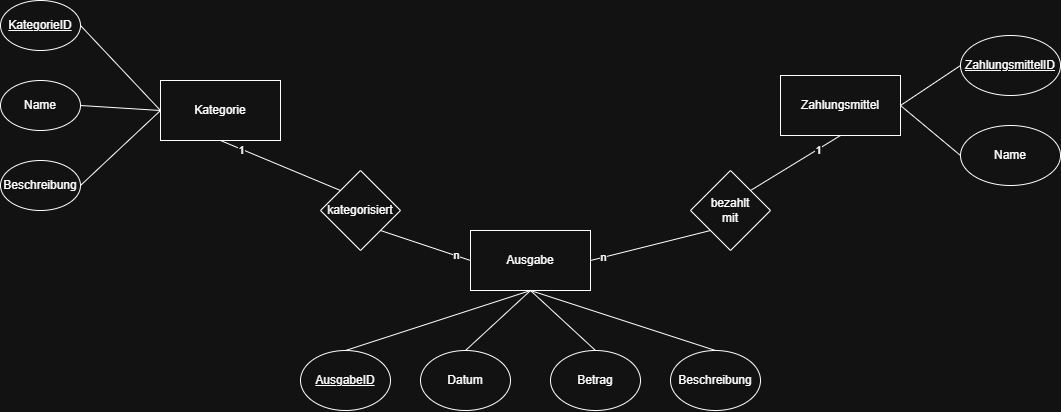

The diagram above was exported from draw.io. Its source (the exported page's mxGraphModel, read from the mxfile embedded in the PNG):
<mxGraphModel dx="1950" dy="711" grid="1" gridSize="10" guides="1" tooltips="1" connect="1" arrows="1" fold="1" page="1" pageScale="1" pageWidth="827" pageHeight="1169" math="0" shadow="0">
  <root>
    <mxCell id="0" />
    <mxCell id="1" parent="0" />
    <mxCell id="_yWwkSRnLZLmTtCNzPgA-27" parent="1" style="rounded=0;whiteSpace=wrap;html=1;" value="Kategorie" vertex="1">
      <mxGeometry height="60" width="120" x="10" y="130" as="geometry" />
    </mxCell>
    <mxCell id="_yWwkSRnLZLmTtCNzPgA-28" parent="1" style="rounded=0;whiteSpace=wrap;html=1;" value="Zahlungsmittel" vertex="1">
      <mxGeometry height="60" width="120" x="630" y="125" as="geometry" />
    </mxCell>
    <mxCell id="_yWwkSRnLZLmTtCNzPgA-29" parent="1" style="rounded=0;whiteSpace=wrap;html=1;" value="Ausgabe" vertex="1">
      <mxGeometry height="60" width="120" x="320" y="280" as="geometry" />
    </mxCell>
    <mxCell id="_yWwkSRnLZLmTtCNzPgA-30" parent="1" style="ellipse;whiteSpace=wrap;html=1;" value="&lt;u&gt;KategorieID&lt;/u&gt;" vertex="1">
      <mxGeometry height="50" width="80" x="-150" y="50" as="geometry" />
    </mxCell>
    <mxCell id="_yWwkSRnLZLmTtCNzPgA-32" parent="1" style="ellipse;whiteSpace=wrap;html=1;" value="Name" vertex="1">
      <mxGeometry height="50" width="80" x="-150" y="130" as="geometry" />
    </mxCell>
    <mxCell id="_yWwkSRnLZLmTtCNzPgA-33" parent="1" style="ellipse;whiteSpace=wrap;html=1;" value="Beschreibung" vertex="1">
      <mxGeometry height="50" width="80" x="-150" y="210" as="geometry" />
    </mxCell>
    <mxCell id="_yWwkSRnLZLmTtCNzPgA-35" edge="1" parent="1" source="_yWwkSRnLZLmTtCNzPgA-30" style="endArrow=none;html=1;rounded=0;exitX=1;exitY=0.5;exitDx=0;exitDy=0;entryX=0;entryY=0.5;entryDx=0;entryDy=0;" target="_yWwkSRnLZLmTtCNzPgA-27" value="">
      <mxGeometry height="50" relative="1" width="50" as="geometry">
        <mxPoint y="200" as="sourcePoint" />
        <mxPoint x="50" y="150" as="targetPoint" />
      </mxGeometry>
    </mxCell>
    <mxCell id="_yWwkSRnLZLmTtCNzPgA-36" edge="1" parent="1" source="_yWwkSRnLZLmTtCNzPgA-32" style="endArrow=none;html=1;rounded=0;exitX=1;exitY=0.5;exitDx=0;exitDy=0;entryX=0;entryY=0.5;entryDx=0;entryDy=0;" target="_yWwkSRnLZLmTtCNzPgA-27" value="">
      <mxGeometry height="50" relative="1" width="50" as="geometry">
        <mxPoint y="200" as="sourcePoint" />
        <mxPoint x="50" y="150" as="targetPoint" />
      </mxGeometry>
    </mxCell>
    <mxCell id="_yWwkSRnLZLmTtCNzPgA-37" edge="1" parent="1" source="_yWwkSRnLZLmTtCNzPgA-33" style="endArrow=none;html=1;rounded=0;exitX=1;exitY=0.5;exitDx=0;exitDy=0;entryX=0;entryY=0.5;entryDx=0;entryDy=0;" target="_yWwkSRnLZLmTtCNzPgA-27" value="">
      <mxGeometry height="50" relative="1" width="50" as="geometry">
        <mxPoint y="200" as="sourcePoint" />
        <mxPoint x="50" y="150" as="targetPoint" />
      </mxGeometry>
    </mxCell>
    <mxCell id="_yWwkSRnLZLmTtCNzPgA-38" parent="1" style="ellipse;whiteSpace=wrap;html=1;" value="&lt;u&gt;ZahlungsmittelID&lt;/u&gt;" vertex="1">
      <mxGeometry height="60" width="100" x="810" y="85" as="geometry" />
    </mxCell>
    <mxCell id="_yWwkSRnLZLmTtCNzPgA-39" parent="1" style="ellipse;whiteSpace=wrap;html=1;" value="Name" vertex="1">
      <mxGeometry height="60" width="100" x="810" y="175" as="geometry" />
    </mxCell>
    <mxCell id="_yWwkSRnLZLmTtCNzPgA-40" edge="1" parent="1" source="_yWwkSRnLZLmTtCNzPgA-28" style="endArrow=none;html=1;rounded=0;exitX=1;exitY=0.5;exitDx=0;exitDy=0;entryX=0;entryY=0.5;entryDx=0;entryDy=0;" target="_yWwkSRnLZLmTtCNzPgA-38" value="">
      <mxGeometry height="50" relative="1" width="50" as="geometry">
        <mxPoint x="860" y="215" as="sourcePoint" />
        <mxPoint x="910" y="165" as="targetPoint" />
      </mxGeometry>
    </mxCell>
    <mxCell id="_yWwkSRnLZLmTtCNzPgA-41" edge="1" parent="1" source="_yWwkSRnLZLmTtCNzPgA-28" style="endArrow=none;html=1;rounded=0;exitX=1;exitY=0.5;exitDx=0;exitDy=0;entryX=0;entryY=0.5;entryDx=0;entryDy=0;" target="_yWwkSRnLZLmTtCNzPgA-39" value="">
      <mxGeometry height="50" relative="1" width="50" as="geometry">
        <mxPoint x="860" y="215" as="sourcePoint" />
        <mxPoint x="910" y="165" as="targetPoint" />
      </mxGeometry>
    </mxCell>
    <mxCell id="_yWwkSRnLZLmTtCNzPgA-42" parent="1" style="ellipse;whiteSpace=wrap;html=1;" value="&lt;u&gt;AusgabeID&lt;/u&gt;" vertex="1">
      <mxGeometry height="60" width="90" x="150" y="400" as="geometry" />
    </mxCell>
    <mxCell id="_yWwkSRnLZLmTtCNzPgA-43" parent="1" style="ellipse;whiteSpace=wrap;html=1;" value="Datum" vertex="1">
      <mxGeometry height="60" width="90" x="270" y="400" as="geometry" />
    </mxCell>
    <mxCell id="_yWwkSRnLZLmTtCNzPgA-44" parent="1" style="ellipse;whiteSpace=wrap;html=1;" value="Beschreibung" vertex="1">
      <mxGeometry height="60" width="90" x="520" y="400" as="geometry" />
    </mxCell>
    <mxCell id="_yWwkSRnLZLmTtCNzPgA-45" parent="1" style="ellipse;whiteSpace=wrap;html=1;" value="Betrag" vertex="1">
      <mxGeometry height="60" width="90" x="400" y="400" as="geometry" />
    </mxCell>
    <mxCell id="_yWwkSRnLZLmTtCNzPgA-46" edge="1" parent="1" source="_yWwkSRnLZLmTtCNzPgA-42" style="endArrow=none;html=1;rounded=0;exitX=0.5;exitY=0;exitDx=0;exitDy=0;entryX=0.5;entryY=1;entryDx=0;entryDy=0;" target="_yWwkSRnLZLmTtCNzPgA-29" value="">
      <mxGeometry height="50" relative="1" width="50" as="geometry">
        <mxPoint x="410" y="450" as="sourcePoint" />
        <mxPoint x="460" y="400" as="targetPoint" />
      </mxGeometry>
    </mxCell>
    <mxCell id="_yWwkSRnLZLmTtCNzPgA-47" edge="1" parent="1" source="_yWwkSRnLZLmTtCNzPgA-43" style="endArrow=none;html=1;rounded=0;exitX=0.5;exitY=0;exitDx=0;exitDy=0;entryX=0.5;entryY=1;entryDx=0;entryDy=0;" target="_yWwkSRnLZLmTtCNzPgA-29" value="">
      <mxGeometry height="50" relative="1" width="50" as="geometry">
        <mxPoint x="410" y="450" as="sourcePoint" />
        <mxPoint x="460" y="400" as="targetPoint" />
      </mxGeometry>
    </mxCell>
    <mxCell id="_yWwkSRnLZLmTtCNzPgA-48" edge="1" parent="1" source="_yWwkSRnLZLmTtCNzPgA-29" style="endArrow=none;html=1;rounded=0;exitX=0.5;exitY=1;exitDx=0;exitDy=0;entryX=0.5;entryY=0;entryDx=0;entryDy=0;" target="_yWwkSRnLZLmTtCNzPgA-45" value="">
      <mxGeometry height="50" relative="1" width="50" as="geometry">
        <mxPoint x="410" y="450" as="sourcePoint" />
        <mxPoint x="460" y="400" as="targetPoint" />
      </mxGeometry>
    </mxCell>
    <mxCell id="_yWwkSRnLZLmTtCNzPgA-49" edge="1" parent="1" source="_yWwkSRnLZLmTtCNzPgA-29" style="endArrow=none;html=1;rounded=0;exitX=0.5;exitY=1;exitDx=0;exitDy=0;entryX=0.5;entryY=0;entryDx=0;entryDy=0;" target="_yWwkSRnLZLmTtCNzPgA-44" value="">
      <mxGeometry height="50" relative="1" width="50" as="geometry">
        <mxPoint x="410" y="450" as="sourcePoint" />
        <mxPoint x="460" y="400" as="targetPoint" />
      </mxGeometry>
    </mxCell>
    <mxCell id="_yWwkSRnLZLmTtCNzPgA-50" parent="1" style="rhombus;whiteSpace=wrap;html=1;" value="kategorisiert" vertex="1">
      <mxGeometry height="80" width="80" x="170" y="220" as="geometry" />
    </mxCell>
    <mxCell id="_yWwkSRnLZLmTtCNzPgA-51" parent="1" style="rhombus;whiteSpace=wrap;html=1;" value="bezahlt&lt;div&gt;mit&lt;/div&gt;" vertex="1">
      <mxGeometry height="80" width="80" x="540" y="220" as="geometry" />
    </mxCell>
    <mxCell id="_yWwkSRnLZLmTtCNzPgA-52" edge="1" parent="1" source="_yWwkSRnLZLmTtCNzPgA-29" style="endArrow=none;html=1;rounded=0;exitX=1;exitY=0.5;exitDx=0;exitDy=0;entryX=0;entryY=1;entryDx=0;entryDy=0;" target="_yWwkSRnLZLmTtCNzPgA-51" value="">
      <mxGeometry height="50" relative="1" width="50" as="geometry">
        <mxPoint x="500" y="320" as="sourcePoint" />
        <mxPoint x="520" y="320" as="targetPoint" />
      </mxGeometry>
    </mxCell>
    <mxCell id="_yWwkSRnLZLmTtCNzPgA-55" connectable="0" parent="_yWwkSRnLZLmTtCNzPgA-52" style="edgeLabel;html=1;align=center;verticalAlign=middle;resizable=0;points=[];" value="n" vertex="1">
      <mxGeometry relative="1" x="-0.782" y="1" as="geometry">
        <mxPoint as="offset" />
      </mxGeometry>
    </mxCell>
    <mxCell id="_yWwkSRnLZLmTtCNzPgA-53" edge="1" parent="1" source="_yWwkSRnLZLmTtCNzPgA-28" style="endArrow=none;html=1;rounded=0;exitX=0.5;exitY=1;exitDx=0;exitDy=0;entryX=1;entryY=0;entryDx=0;entryDy=0;" target="_yWwkSRnLZLmTtCNzPgA-51" value="">
      <mxGeometry height="50" relative="1" width="50" as="geometry">
        <mxPoint x="500" y="320" as="sourcePoint" />
        <mxPoint x="550" y="270" as="targetPoint" />
      </mxGeometry>
    </mxCell>
    <mxCell id="_yWwkSRnLZLmTtCNzPgA-54" connectable="0" parent="_yWwkSRnLZLmTtCNzPgA-53" style="edgeLabel;html=1;align=center;verticalAlign=middle;resizable=0;points=[];" value="1" vertex="1">
      <mxGeometry relative="1" x="-0.4745" as="geometry">
        <mxPoint as="offset" />
      </mxGeometry>
    </mxCell>
    <mxCell id="_yWwkSRnLZLmTtCNzPgA-56" edge="1" parent="1" source="_yWwkSRnLZLmTtCNzPgA-27" style="endArrow=none;html=1;rounded=0;exitX=0.5;exitY=1;exitDx=0;exitDy=0;entryX=0;entryY=0;entryDx=0;entryDy=0;" target="_yWwkSRnLZLmTtCNzPgA-50" value="">
      <mxGeometry height="50" relative="1" width="50" as="geometry">
        <mxPoint x="200" y="270" as="sourcePoint" />
        <mxPoint x="250" y="220" as="targetPoint" />
      </mxGeometry>
    </mxCell>
    <mxCell id="_yWwkSRnLZLmTtCNzPgA-58" connectable="0" parent="_yWwkSRnLZLmTtCNzPgA-56" style="edgeLabel;html=1;align=center;verticalAlign=middle;resizable=0;points=[];" value="1" vertex="1">
      <mxGeometry relative="1" x="-0.6464" y="-1" as="geometry">
        <mxPoint as="offset" />
      </mxGeometry>
    </mxCell>
    <mxCell id="_yWwkSRnLZLmTtCNzPgA-57" edge="1" parent="1" source="_yWwkSRnLZLmTtCNzPgA-29" style="endArrow=none;html=1;rounded=0;exitX=0;exitY=0.5;exitDx=0;exitDy=0;entryX=1;entryY=1;entryDx=0;entryDy=0;" target="_yWwkSRnLZLmTtCNzPgA-50" value="">
      <mxGeometry height="50" relative="1" width="50" as="geometry">
        <mxPoint x="200" y="270" as="sourcePoint" />
        <mxPoint x="250" y="220" as="targetPoint" />
      </mxGeometry>
    </mxCell>
    <mxCell id="_yWwkSRnLZLmTtCNzPgA-59" connectable="0" parent="_yWwkSRnLZLmTtCNzPgA-57" style="edgeLabel;html=1;align=center;verticalAlign=middle;resizable=0;points=[];" value="n" vertex="1">
      <mxGeometry relative="1" x="-0.6539" y="-1" as="geometry">
        <mxPoint as="offset" />
      </mxGeometry>
    </mxCell>
  </root>
</mxGraphModel>